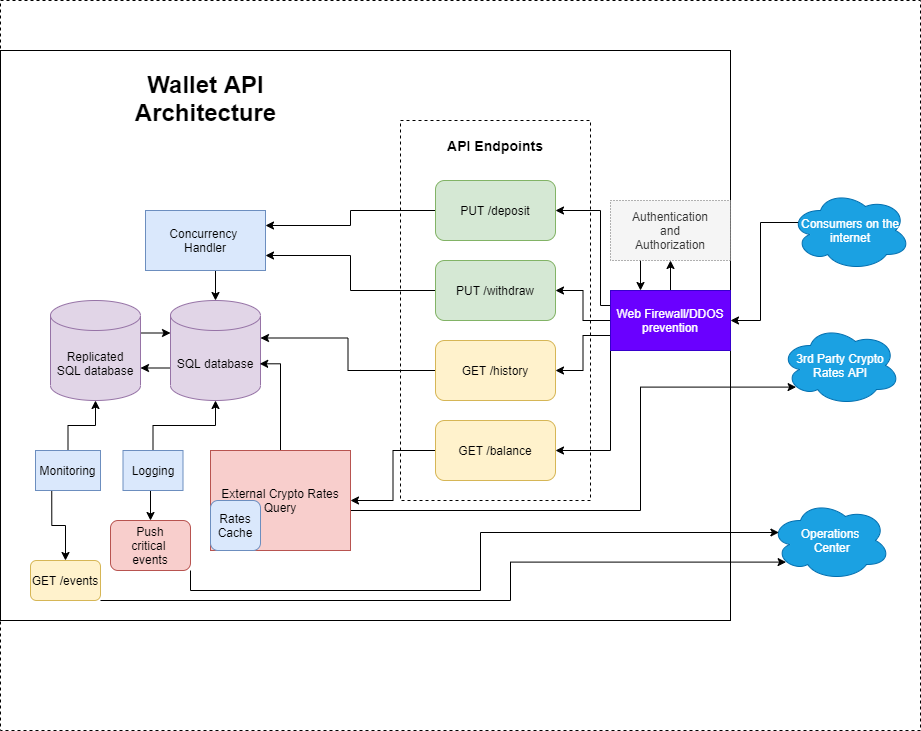

The diagram above was exported from draw.io. Its source (the exported page's mxGraphModel, read from the mxfile embedded in the PNG):
<mxGraphModel dx="780" dy="720" grid="1" gridSize="10" guides="1" tooltips="1" connect="1" arrows="1" fold="1" page="1" pageScale="1" pageWidth="1169" pageHeight="827" math="0" shadow="0">
  <root>
    <mxCell id="0" />
    <mxCell id="1" parent="0" />
    <mxCell id="cmRVjrvB73fL5MJ9aO9_-28" value="" style="rounded=0;whiteSpace=wrap;html=1;dashed=1;fillColor=none;" vertex="1" parent="1">
      <mxGeometry x="30" width="920" height="730" as="geometry" />
    </mxCell>
    <mxCell id="cmRVjrvB73fL5MJ9aO9_-17" value="" style="rounded=0;whiteSpace=wrap;html=1;fillColor=none;" vertex="1" parent="1">
      <mxGeometry x="30" y="50" width="730" height="570" as="geometry" />
    </mxCell>
    <mxCell id="cmRVjrvB73fL5MJ9aO9_-7" value="&lt;h1&gt;&lt;br&gt;&lt;/h1&gt;" style="rounded=0;whiteSpace=wrap;html=1;dashed=1;fillColor=none;horizontal=0;" vertex="1" parent="1">
      <mxGeometry x="430" y="120" width="190" height="380" as="geometry" />
    </mxCell>
    <mxCell id="cmRVjrvB73fL5MJ9aO9_-41" style="edgeStyle=orthogonalEdgeStyle;rounded=0;orthogonalLoop=1;jettySize=auto;html=1;exitX=0;exitY=0;exitDx=0;exitDy=67.5;exitPerimeter=0;entryX=1;entryY=0;entryDx=0;entryDy=67.5;entryPerimeter=0;" edge="1" parent="1" source="cmRVjrvB73fL5MJ9aO9_-1" target="cmRVjrvB73fL5MJ9aO9_-39">
      <mxGeometry relative="1" as="geometry" />
    </mxCell>
    <mxCell id="cmRVjrvB73fL5MJ9aO9_-1" value="SQL database" style="shape=cylinder3;whiteSpace=wrap;html=1;boundedLbl=1;backgroundOutline=1;size=15;fillColor=#e1d5e7;strokeColor=#9673a6;" vertex="1" parent="1">
      <mxGeometry x="200" y="300" width="90" height="100" as="geometry" />
    </mxCell>
    <mxCell id="cmRVjrvB73fL5MJ9aO9_-12" style="edgeStyle=orthogonalEdgeStyle;rounded=0;orthogonalLoop=1;jettySize=auto;html=1;entryX=1;entryY=0.25;entryDx=0;entryDy=0;" edge="1" parent="1" source="cmRVjrvB73fL5MJ9aO9_-2" target="cmRVjrvB73fL5MJ9aO9_-11">
      <mxGeometry relative="1" as="geometry" />
    </mxCell>
    <mxCell id="cmRVjrvB73fL5MJ9aO9_-2" value="PUT /deposit" style="rounded=1;whiteSpace=wrap;html=1;fillColor=#d5e8d4;strokeColor=#82b366;" vertex="1" parent="1">
      <mxGeometry x="465" y="180" width="120" height="60" as="geometry" />
    </mxCell>
    <mxCell id="cmRVjrvB73fL5MJ9aO9_-13" style="edgeStyle=orthogonalEdgeStyle;rounded=0;orthogonalLoop=1;jettySize=auto;html=1;entryX=1;entryY=0.75;entryDx=0;entryDy=0;" edge="1" parent="1" source="cmRVjrvB73fL5MJ9aO9_-3" target="cmRVjrvB73fL5MJ9aO9_-11">
      <mxGeometry relative="1" as="geometry" />
    </mxCell>
    <mxCell id="cmRVjrvB73fL5MJ9aO9_-3" value="PUT /withdraw" style="rounded=1;whiteSpace=wrap;html=1;fillColor=#d5e8d4;strokeColor=#82b366;" vertex="1" parent="1">
      <mxGeometry x="465" y="260" width="120" height="60" as="geometry" />
    </mxCell>
    <mxCell id="cmRVjrvB73fL5MJ9aO9_-10" style="edgeStyle=orthogonalEdgeStyle;rounded=0;orthogonalLoop=1;jettySize=auto;html=1;exitX=0;exitY=0.5;exitDx=0;exitDy=0;entryX=1;entryY=0;entryDx=0;entryDy=37.5;entryPerimeter=0;" edge="1" parent="1" source="cmRVjrvB73fL5MJ9aO9_-4" target="cmRVjrvB73fL5MJ9aO9_-1">
      <mxGeometry relative="1" as="geometry" />
    </mxCell>
    <mxCell id="cmRVjrvB73fL5MJ9aO9_-4" value="GET /history" style="rounded=1;whiteSpace=wrap;html=1;fillColor=#fff2cc;strokeColor=#d6b656;" vertex="1" parent="1">
      <mxGeometry x="465" y="340" width="120" height="60" as="geometry" />
    </mxCell>
    <mxCell id="cmRVjrvB73fL5MJ9aO9_-9" style="edgeStyle=orthogonalEdgeStyle;rounded=0;orthogonalLoop=1;jettySize=auto;html=1;exitX=0;exitY=0.5;exitDx=0;exitDy=0;entryX=1;entryY=0.5;entryDx=0;entryDy=0;" edge="1" parent="1" source="cmRVjrvB73fL5MJ9aO9_-5" target="cmRVjrvB73fL5MJ9aO9_-22">
      <mxGeometry relative="1" as="geometry" />
    </mxCell>
    <mxCell id="cmRVjrvB73fL5MJ9aO9_-5" value="GET /balance" style="rounded=1;whiteSpace=wrap;html=1;fillColor=#fff2cc;strokeColor=#d6b656;" vertex="1" parent="1">
      <mxGeometry x="465" y="420" width="120" height="60" as="geometry" />
    </mxCell>
    <mxCell id="cmRVjrvB73fL5MJ9aO9_-8" value="&lt;h3&gt;API Endpoints&lt;/h3&gt;" style="text;html=1;strokeColor=none;fillColor=none;align=center;verticalAlign=middle;whiteSpace=wrap;rounded=0;dashed=1;" vertex="1" parent="1">
      <mxGeometry x="465" y="130" width="120" height="30" as="geometry" />
    </mxCell>
    <mxCell id="cmRVjrvB73fL5MJ9aO9_-14" style="edgeStyle=orthogonalEdgeStyle;rounded=0;orthogonalLoop=1;jettySize=auto;html=1;exitX=0.5;exitY=1;exitDx=0;exitDy=0;entryX=0.5;entryY=0;entryDx=0;entryDy=0;entryPerimeter=0;" edge="1" parent="1" source="cmRVjrvB73fL5MJ9aO9_-11" target="cmRVjrvB73fL5MJ9aO9_-1">
      <mxGeometry relative="1" as="geometry" />
    </mxCell>
    <mxCell id="cmRVjrvB73fL5MJ9aO9_-11" value="Concurrency &lt;br&gt;Handler" style="rounded=0;whiteSpace=wrap;html=1;fillColor=#dae8fc;strokeColor=#6c8ebf;" vertex="1" parent="1">
      <mxGeometry x="175" y="210" width="120" height="60" as="geometry" />
    </mxCell>
    <mxCell id="cmRVjrvB73fL5MJ9aO9_-60" style="edgeStyle=orthogonalEdgeStyle;rounded=0;orthogonalLoop=1;jettySize=auto;html=1;exitX=0.25;exitY=1;exitDx=0;exitDy=0;entryX=0.25;entryY=0;entryDx=0;entryDy=0;" edge="1" parent="1" source="cmRVjrvB73fL5MJ9aO9_-15" target="cmRVjrvB73fL5MJ9aO9_-47">
      <mxGeometry relative="1" as="geometry" />
    </mxCell>
    <mxCell id="cmRVjrvB73fL5MJ9aO9_-15" value="Authentication&lt;br&gt;and&lt;br&gt;Authorization" style="rounded=0;whiteSpace=wrap;html=1;fillColor=#f5f5f5;dashed=1;dashPattern=1 2;strokeColor=#666666;fontColor=#333333;" vertex="1" parent="1">
      <mxGeometry x="640" y="200" width="120" height="60" as="geometry" />
    </mxCell>
    <mxCell id="cmRVjrvB73fL5MJ9aO9_-18" value="&lt;h1&gt;Wallet API Architecture&lt;/h1&gt;" style="text;html=1;strokeColor=none;fillColor=none;align=center;verticalAlign=middle;whiteSpace=wrap;rounded=0;" vertex="1" parent="1">
      <mxGeometry x="152.5" y="50" width="165" height="95" as="geometry" />
    </mxCell>
    <mxCell id="cmRVjrvB73fL5MJ9aO9_-23" style="edgeStyle=orthogonalEdgeStyle;rounded=0;orthogonalLoop=1;jettySize=auto;html=1;entryX=0.991;entryY=0.633;entryDx=0;entryDy=0;entryPerimeter=0;" edge="1" parent="1" source="cmRVjrvB73fL5MJ9aO9_-22" target="cmRVjrvB73fL5MJ9aO9_-1">
      <mxGeometry relative="1" as="geometry" />
    </mxCell>
    <mxCell id="cmRVjrvB73fL5MJ9aO9_-54" style="edgeStyle=orthogonalEdgeStyle;rounded=0;orthogonalLoop=1;jettySize=auto;html=1;exitX=1;exitY=0.75;exitDx=0;exitDy=0;entryX=0.13;entryY=0.77;entryDx=0;entryDy=0;entryPerimeter=0;" edge="1" parent="1" source="cmRVjrvB73fL5MJ9aO9_-22" target="cmRVjrvB73fL5MJ9aO9_-25">
      <mxGeometry relative="1" as="geometry">
        <Array as="points">
          <mxPoint x="380" y="510" />
          <mxPoint x="670" y="510" />
          <mxPoint x="670" y="387" />
        </Array>
      </mxGeometry>
    </mxCell>
    <mxCell id="cmRVjrvB73fL5MJ9aO9_-22" value="External Crypto Rates Query" style="rounded=0;whiteSpace=wrap;html=1;fillColor=#f8cecc;strokeColor=#b85450;" vertex="1" parent="1">
      <mxGeometry x="240" y="450" width="140" height="100" as="geometry" />
    </mxCell>
    <mxCell id="cmRVjrvB73fL5MJ9aO9_-25" value="3rd Party Crypto Rates API" style="ellipse;shape=cloud;whiteSpace=wrap;html=1;fillColor=#1ba1e2;strokeColor=#006EAF;fontColor=#ffffff;" vertex="1" parent="1">
      <mxGeometry x="810" y="325" width="120" height="80" as="geometry" />
    </mxCell>
    <mxCell id="cmRVjrvB73fL5MJ9aO9_-26" value="Rates&lt;br&gt;Cache" style="rounded=1;whiteSpace=wrap;html=1;fillColor=#dae8fc;strokeColor=#6c8ebf;" vertex="1" parent="1">
      <mxGeometry x="240" y="500" width="50" height="50" as="geometry" />
    </mxCell>
    <mxCell id="cmRVjrvB73fL5MJ9aO9_-36" style="edgeStyle=orthogonalEdgeStyle;rounded=0;orthogonalLoop=1;jettySize=auto;html=1;exitX=0.25;exitY=1;exitDx=0;exitDy=0;entryX=0.5;entryY=0;entryDx=0;entryDy=0;" edge="1" parent="1" source="cmRVjrvB73fL5MJ9aO9_-29" target="cmRVjrvB73fL5MJ9aO9_-31">
      <mxGeometry relative="1" as="geometry" />
    </mxCell>
    <mxCell id="cmRVjrvB73fL5MJ9aO9_-42" style="edgeStyle=orthogonalEdgeStyle;rounded=0;orthogonalLoop=1;jettySize=auto;html=1;entryX=0.5;entryY=1;entryDx=0;entryDy=0;entryPerimeter=0;" edge="1" parent="1" source="cmRVjrvB73fL5MJ9aO9_-29" target="cmRVjrvB73fL5MJ9aO9_-39">
      <mxGeometry relative="1" as="geometry">
        <mxPoint x="110" y="425" as="targetPoint" />
      </mxGeometry>
    </mxCell>
    <mxCell id="cmRVjrvB73fL5MJ9aO9_-29" value="Monitoring" style="rounded=0;whiteSpace=wrap;html=1;fillColor=#dae8fc;strokeColor=#6c8ebf;" vertex="1" parent="1">
      <mxGeometry x="65" y="450" width="65" height="40" as="geometry" />
    </mxCell>
    <mxCell id="cmRVjrvB73fL5MJ9aO9_-56" style="edgeStyle=orthogonalEdgeStyle;rounded=0;orthogonalLoop=1;jettySize=auto;html=1;entryX=0.13;entryY=0.77;entryDx=0;entryDy=0;entryPerimeter=0;" edge="1" parent="1" source="cmRVjrvB73fL5MJ9aO9_-31" target="cmRVjrvB73fL5MJ9aO9_-33">
      <mxGeometry relative="1" as="geometry">
        <Array as="points">
          <mxPoint x="540" y="600" />
          <mxPoint x="540" y="562" />
        </Array>
      </mxGeometry>
    </mxCell>
    <mxCell id="cmRVjrvB73fL5MJ9aO9_-31" value="GET /events" style="rounded=1;whiteSpace=wrap;html=1;fillColor=#fff2cc;strokeColor=#d6b656;" vertex="1" parent="1">
      <mxGeometry x="60" y="560" width="70" height="40" as="geometry" />
    </mxCell>
    <mxCell id="cmRVjrvB73fL5MJ9aO9_-55" style="edgeStyle=orthogonalEdgeStyle;rounded=0;orthogonalLoop=1;jettySize=auto;html=1;exitX=1;exitY=1;exitDx=0;exitDy=0;entryX=0.07;entryY=0.4;entryDx=0;entryDy=0;entryPerimeter=0;" edge="1" parent="1" source="cmRVjrvB73fL5MJ9aO9_-32" target="cmRVjrvB73fL5MJ9aO9_-33">
      <mxGeometry relative="1" as="geometry" />
    </mxCell>
    <mxCell id="cmRVjrvB73fL5MJ9aO9_-32" value="Push&lt;br&gt;critical&amp;nbsp;&lt;br&gt;events" style="rounded=1;whiteSpace=wrap;html=1;fillColor=#f8cecc;strokeColor=#b85450;" vertex="1" parent="1">
      <mxGeometry x="140" y="520" width="80" height="50" as="geometry" />
    </mxCell>
    <mxCell id="cmRVjrvB73fL5MJ9aO9_-33" value="Operations&lt;br&gt;&amp;nbsp;Center" style="ellipse;shape=cloud;whiteSpace=wrap;html=1;fillColor=#1ba1e2;strokeColor=#006EAF;fontColor=#ffffff;" vertex="1" parent="1">
      <mxGeometry x="800" y="500" width="120" height="80" as="geometry" />
    </mxCell>
    <mxCell id="cmRVjrvB73fL5MJ9aO9_-40" style="edgeStyle=orthogonalEdgeStyle;rounded=0;orthogonalLoop=1;jettySize=auto;html=1;exitX=1;exitY=0;exitDx=0;exitDy=32.5;exitPerimeter=0;entryX=0;entryY=0;entryDx=0;entryDy=32.5;entryPerimeter=0;" edge="1" parent="1" source="cmRVjrvB73fL5MJ9aO9_-39" target="cmRVjrvB73fL5MJ9aO9_-1">
      <mxGeometry relative="1" as="geometry" />
    </mxCell>
    <mxCell id="cmRVjrvB73fL5MJ9aO9_-39" value="Replicated&lt;br&gt;SQL database" style="shape=cylinder3;whiteSpace=wrap;html=1;boundedLbl=1;backgroundOutline=1;size=15;fillColor=#e1d5e7;strokeColor=#9673a6;" vertex="1" parent="1">
      <mxGeometry x="80" y="300" width="90" height="100" as="geometry" />
    </mxCell>
    <mxCell id="cmRVjrvB73fL5MJ9aO9_-45" style="edgeStyle=orthogonalEdgeStyle;rounded=0;orthogonalLoop=1;jettySize=auto;html=1;" edge="1" parent="1" source="cmRVjrvB73fL5MJ9aO9_-44" target="cmRVjrvB73fL5MJ9aO9_-1">
      <mxGeometry relative="1" as="geometry" />
    </mxCell>
    <mxCell id="cmRVjrvB73fL5MJ9aO9_-46" style="edgeStyle=orthogonalEdgeStyle;rounded=0;orthogonalLoop=1;jettySize=auto;html=1;exitX=0.25;exitY=1;exitDx=0;exitDy=0;entryX=0.5;entryY=0;entryDx=0;entryDy=0;" edge="1" parent="1" source="cmRVjrvB73fL5MJ9aO9_-44" target="cmRVjrvB73fL5MJ9aO9_-32">
      <mxGeometry relative="1" as="geometry" />
    </mxCell>
    <mxCell id="cmRVjrvB73fL5MJ9aO9_-44" value="Logging" style="rounded=0;whiteSpace=wrap;html=1;fillColor=#dae8fc;strokeColor=#6c8ebf;" vertex="1" parent="1">
      <mxGeometry x="152.5" y="450" width="60" height="40" as="geometry" />
    </mxCell>
    <mxCell id="cmRVjrvB73fL5MJ9aO9_-48" style="edgeStyle=orthogonalEdgeStyle;rounded=0;orthogonalLoop=1;jettySize=auto;html=1;exitX=0;exitY=0.25;exitDx=0;exitDy=0;entryX=1;entryY=0.5;entryDx=0;entryDy=0;" edge="1" parent="1" source="cmRVjrvB73fL5MJ9aO9_-47" target="cmRVjrvB73fL5MJ9aO9_-2">
      <mxGeometry relative="1" as="geometry">
        <Array as="points">
          <mxPoint x="630" y="305" />
          <mxPoint x="630" y="210" />
        </Array>
      </mxGeometry>
    </mxCell>
    <mxCell id="cmRVjrvB73fL5MJ9aO9_-49" style="edgeStyle=orthogonalEdgeStyle;rounded=0;orthogonalLoop=1;jettySize=auto;html=1;" edge="1" parent="1" source="cmRVjrvB73fL5MJ9aO9_-47" target="cmRVjrvB73fL5MJ9aO9_-3">
      <mxGeometry relative="1" as="geometry" />
    </mxCell>
    <mxCell id="cmRVjrvB73fL5MJ9aO9_-50" style="edgeStyle=orthogonalEdgeStyle;rounded=0;orthogonalLoop=1;jettySize=auto;html=1;exitX=0;exitY=0.75;exitDx=0;exitDy=0;entryX=1;entryY=0.5;entryDx=0;entryDy=0;" edge="1" parent="1" source="cmRVjrvB73fL5MJ9aO9_-47" target="cmRVjrvB73fL5MJ9aO9_-4">
      <mxGeometry relative="1" as="geometry" />
    </mxCell>
    <mxCell id="cmRVjrvB73fL5MJ9aO9_-51" style="edgeStyle=orthogonalEdgeStyle;rounded=0;orthogonalLoop=1;jettySize=auto;html=1;exitX=0;exitY=1;exitDx=0;exitDy=0;entryX=1;entryY=0.5;entryDx=0;entryDy=0;" edge="1" parent="1" source="cmRVjrvB73fL5MJ9aO9_-47" target="cmRVjrvB73fL5MJ9aO9_-5">
      <mxGeometry relative="1" as="geometry" />
    </mxCell>
    <mxCell id="cmRVjrvB73fL5MJ9aO9_-59" style="edgeStyle=orthogonalEdgeStyle;rounded=0;orthogonalLoop=1;jettySize=auto;html=1;exitX=0.5;exitY=0;exitDx=0;exitDy=0;entryX=0.5;entryY=1;entryDx=0;entryDy=0;" edge="1" parent="1" source="cmRVjrvB73fL5MJ9aO9_-47" target="cmRVjrvB73fL5MJ9aO9_-15">
      <mxGeometry relative="1" as="geometry" />
    </mxCell>
    <mxCell id="cmRVjrvB73fL5MJ9aO9_-47" value="Web Firewall/DDOS prevention" style="rounded=0;whiteSpace=wrap;html=1;fillColor=#6a00ff;strokeColor=#3700CC;fontColor=#ffffff;" vertex="1" parent="1">
      <mxGeometry x="640" y="290" width="120" height="60" as="geometry" />
    </mxCell>
    <mxCell id="cmRVjrvB73fL5MJ9aO9_-53" style="edgeStyle=orthogonalEdgeStyle;rounded=0;orthogonalLoop=1;jettySize=auto;html=1;entryX=1;entryY=0.5;entryDx=0;entryDy=0;exitX=0.07;exitY=0.4;exitDx=0;exitDy=0;exitPerimeter=0;" edge="1" parent="1" source="cmRVjrvB73fL5MJ9aO9_-52" target="cmRVjrvB73fL5MJ9aO9_-47">
      <mxGeometry relative="1" as="geometry" />
    </mxCell>
    <mxCell id="cmRVjrvB73fL5MJ9aO9_-52" value="Consumers on the internet" style="ellipse;shape=cloud;whiteSpace=wrap;html=1;fillColor=#1ba1e2;strokeColor=#006EAF;fontColor=#ffffff;" vertex="1" parent="1">
      <mxGeometry x="820" y="190" width="120" height="80" as="geometry" />
    </mxCell>
    <mxCell id="cmRVjrvB73fL5MJ9aO9_-64" style="edgeStyle=orthogonalEdgeStyle;rounded=0;orthogonalLoop=1;jettySize=auto;html=1;exitX=0.5;exitY=1;exitDx=0;exitDy=0;" edge="1" parent="1">
      <mxGeometry relative="1" as="geometry">
        <mxPoint x="850" y="115" as="sourcePoint" />
        <mxPoint x="850" y="115" as="targetPoint" />
      </mxGeometry>
    </mxCell>
  </root>
</mxGraphModel>